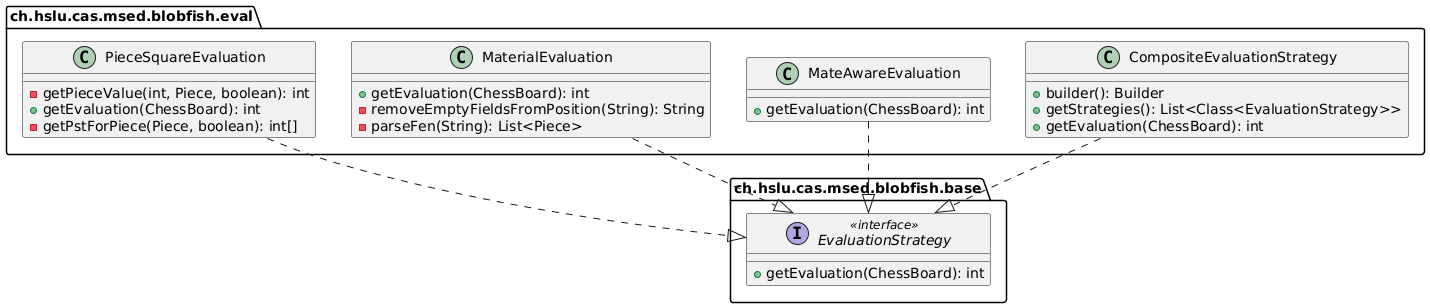

The diagram above was rendered by PlantUML. Its source (embedded in the PNG):
@startuml

top to bottom direction

set namespaceSeparator none

package "ch.hslu.cas.msed.blobfish.base" {
    interface EvaluationStrategy << interface >> {
      + getEvaluation(ChessBoard): int
    }
}

package "ch.hslu.cas.msed.blobfish.eval" {
    class CompositeEvaluationStrategy {
      + builder(): Builder
      + getStrategies(): List<Class<EvaluationStrategy>>
      + getEvaluation(ChessBoard): int
    }
    class MateAwareEvaluation {
      + getEvaluation(ChessBoard): int
    }
    class MaterialEvaluation {
      + getEvaluation(ChessBoard): int
      - removeEmptyFieldsFromPosition(String): String
      - parseFen(String): List<Piece>
    }
    class PieceSquareEvaluation {
      - getPieceValue(int, Piece, boolean): int
      + getEvaluation(ChessBoard): int
      - getPstForPiece(Piece, boolean): int[]
    }
}

EvaluationStrategy -[hidden]down- CompositeEvaluationStrategy

CompositeEvaluationStrategy  -[dashed]-^  EvaluationStrategy
MateAwareEvaluation          -[dashed]-^  EvaluationStrategy
MaterialEvaluation           -[dashed]-^  EvaluationStrategy
PieceSquareEvaluation        -[dashed]-^  EvaluationStrategy

@enduml